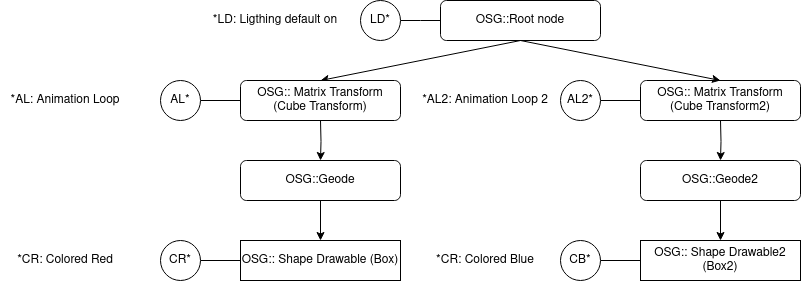

The diagram above was exported from draw.io. Its source (the exported page's mxGraphModel, read from the mxfile embedded in the PNG):
<mxGraphModel dx="900" dy="429" grid="1" gridSize="10" guides="1" tooltips="1" connect="1" arrows="1" fold="1" page="1" pageScale="1" pageWidth="1169" pageHeight="827" math="0" shadow="0">
  <root>
    <mxCell id="0" />
    <mxCell id="1" parent="0" />
    <mxCell id="hHtGd4PX7yefKJC_oEYl-1" style="rounded=0;orthogonalLoop=1;jettySize=auto;html=1;exitX=0.5;exitY=1;exitDx=0;exitDy=0;entryX=0.5;entryY=0;entryDx=0;entryDy=0;" parent="1" source="hHtGd4PX7yefKJC_oEYl-2" target="hHtGd4PX7yefKJC_oEYl-7" edge="1">
      <mxGeometry relative="1" as="geometry" />
    </mxCell>
    <mxCell id="hHtGd4PX7yefKJC_oEYl-2" value="OSG::Root node" style="rounded=1;whiteSpace=wrap;html=1;" parent="1" vertex="1">
      <mxGeometry x="560" y="120" width="160" height="40" as="geometry" />
    </mxCell>
    <mxCell id="hHtGd4PX7yefKJC_oEYl-3" style="edgeStyle=orthogonalEdgeStyle;rounded=0;orthogonalLoop=1;jettySize=auto;html=1;exitX=0.5;exitY=1;exitDx=0;exitDy=0;entryX=0.5;entryY=0;entryDx=0;entryDy=0;" parent="1" target="hHtGd4PX7yefKJC_oEYl-5" edge="1">
      <mxGeometry relative="1" as="geometry">
        <mxPoint x="440" y="240" as="sourcePoint" />
      </mxGeometry>
    </mxCell>
    <mxCell id="hHtGd4PX7yefKJC_oEYl-4" style="edgeStyle=orthogonalEdgeStyle;rounded=0;orthogonalLoop=1;jettySize=auto;html=1;exitX=0.5;exitY=1;exitDx=0;exitDy=0;entryX=0.5;entryY=0;entryDx=0;entryDy=0;" parent="1" source="hHtGd4PX7yefKJC_oEYl-5" target="hHtGd4PX7yefKJC_oEYl-6" edge="1">
      <mxGeometry relative="1" as="geometry" />
    </mxCell>
    <mxCell id="hHtGd4PX7yefKJC_oEYl-5" value="OSG::Geode" style="rounded=1;whiteSpace=wrap;html=1;" parent="1" vertex="1">
      <mxGeometry x="360" y="280" width="160" height="40" as="geometry" />
    </mxCell>
    <mxCell id="hHtGd4PX7yefKJC_oEYl-6" value="OSG:: Shape Drawable (Box)" style="rounded=0;whiteSpace=wrap;html=1;" parent="1" vertex="1">
      <mxGeometry x="360" y="360" width="160" height="40" as="geometry" />
    </mxCell>
    <mxCell id="hHtGd4PX7yefKJC_oEYl-7" value="&lt;div&gt;OSG:: Matrix Transform&lt;/div&gt;&lt;div&gt;(Cube Transform)&lt;br&gt;&lt;/div&gt;" style="rounded=1;whiteSpace=wrap;html=1;" parent="1" vertex="1">
      <mxGeometry x="360" y="200" width="160" height="40" as="geometry" />
    </mxCell>
    <mxCell id="hHtGd4PX7yefKJC_oEYl-8" style="edgeStyle=orthogonalEdgeStyle;rounded=0;orthogonalLoop=1;jettySize=auto;html=1;exitX=1;exitY=0.5;exitDx=0;exitDy=0;entryX=0;entryY=0.5;entryDx=0;entryDy=0;endArrow=none;endFill=0;" parent="1" source="hHtGd4PX7yefKJC_oEYl-9" target="hHtGd4PX7yefKJC_oEYl-7" edge="1">
      <mxGeometry relative="1" as="geometry" />
    </mxCell>
    <mxCell id="hHtGd4PX7yefKJC_oEYl-9" value="AL*" style="ellipse;whiteSpace=wrap;html=1;aspect=fixed;" parent="1" vertex="1">
      <mxGeometry x="280" y="200" width="40" height="40" as="geometry" />
    </mxCell>
    <mxCell id="hHtGd4PX7yefKJC_oEYl-10" style="edgeStyle=orthogonalEdgeStyle;rounded=0;orthogonalLoop=1;jettySize=auto;html=1;exitX=1;exitY=0.5;exitDx=0;exitDy=0;entryX=0;entryY=0.5;entryDx=0;entryDy=0;endArrow=none;endFill=0;" parent="1" source="hHtGd4PX7yefKJC_oEYl-11" target="hHtGd4PX7yefKJC_oEYl-6" edge="1">
      <mxGeometry relative="1" as="geometry" />
    </mxCell>
    <mxCell id="hHtGd4PX7yefKJC_oEYl-11" value="CR*" style="ellipse;whiteSpace=wrap;html=1;aspect=fixed;" parent="1" vertex="1">
      <mxGeometry x="280" y="360" width="40" height="40" as="geometry" />
    </mxCell>
    <mxCell id="hHtGd4PX7yefKJC_oEYl-12" value="*AL: Animation Loop" style="text;html=1;align=center;verticalAlign=middle;whiteSpace=wrap;rounded=0;" parent="1" vertex="1">
      <mxGeometry x="120" y="205" width="130" height="30" as="geometry" />
    </mxCell>
    <mxCell id="hHtGd4PX7yefKJC_oEYl-13" value="*CR: Colored Red" style="text;html=1;align=center;verticalAlign=middle;whiteSpace=wrap;rounded=0;" parent="1" vertex="1">
      <mxGeometry x="120" y="365" width="130" height="30" as="geometry" />
    </mxCell>
    <mxCell id="hHtGd4PX7yefKJC_oEYl-14" style="edgeStyle=orthogonalEdgeStyle;rounded=0;orthogonalLoop=1;jettySize=auto;html=1;exitX=0.5;exitY=1;exitDx=0;exitDy=0;entryX=0.5;entryY=0;entryDx=0;entryDy=0;" parent="1" target="hHtGd4PX7yefKJC_oEYl-16" edge="1">
      <mxGeometry relative="1" as="geometry">
        <mxPoint x="840" y="240" as="sourcePoint" />
      </mxGeometry>
    </mxCell>
    <mxCell id="hHtGd4PX7yefKJC_oEYl-15" style="edgeStyle=orthogonalEdgeStyle;rounded=0;orthogonalLoop=1;jettySize=auto;html=1;exitX=0.5;exitY=1;exitDx=0;exitDy=0;entryX=0.5;entryY=0;entryDx=0;entryDy=0;" parent="1" source="hHtGd4PX7yefKJC_oEYl-16" target="hHtGd4PX7yefKJC_oEYl-17" edge="1">
      <mxGeometry relative="1" as="geometry" />
    </mxCell>
    <mxCell id="hHtGd4PX7yefKJC_oEYl-16" value="OSG::Geode2" style="rounded=1;whiteSpace=wrap;html=1;" parent="1" vertex="1">
      <mxGeometry x="760" y="280" width="160" height="40" as="geometry" />
    </mxCell>
    <mxCell id="hHtGd4PX7yefKJC_oEYl-17" value="OSG:: Shape Drawable2 (Box2)" style="rounded=0;whiteSpace=wrap;html=1;" parent="1" vertex="1">
      <mxGeometry x="760" y="360" width="160" height="40" as="geometry" />
    </mxCell>
    <mxCell id="hHtGd4PX7yefKJC_oEYl-18" value="&lt;div&gt;OSG:: Matrix Transform&lt;/div&gt;&lt;div&gt;(Cube Transform2)&lt;br&gt;&lt;/div&gt;" style="rounded=1;whiteSpace=wrap;html=1;" parent="1" vertex="1">
      <mxGeometry x="760" y="200" width="160" height="40" as="geometry" />
    </mxCell>
    <mxCell id="hHtGd4PX7yefKJC_oEYl-19" style="edgeStyle=orthogonalEdgeStyle;rounded=0;orthogonalLoop=1;jettySize=auto;html=1;exitX=1;exitY=0.5;exitDx=0;exitDy=0;entryX=0;entryY=0.5;entryDx=0;entryDy=0;endArrow=none;endFill=0;" parent="1" source="hHtGd4PX7yefKJC_oEYl-20" target="hHtGd4PX7yefKJC_oEYl-18" edge="1">
      <mxGeometry relative="1" as="geometry" />
    </mxCell>
    <mxCell id="hHtGd4PX7yefKJC_oEYl-20" value="AL2*" style="ellipse;whiteSpace=wrap;html=1;aspect=fixed;" parent="1" vertex="1">
      <mxGeometry x="680" y="200" width="40" height="40" as="geometry" />
    </mxCell>
    <mxCell id="hHtGd4PX7yefKJC_oEYl-21" style="edgeStyle=orthogonalEdgeStyle;rounded=0;orthogonalLoop=1;jettySize=auto;html=1;exitX=1;exitY=0.5;exitDx=0;exitDy=0;entryX=0;entryY=0.5;entryDx=0;entryDy=0;endArrow=none;endFill=0;" parent="1" source="hHtGd4PX7yefKJC_oEYl-22" target="hHtGd4PX7yefKJC_oEYl-17" edge="1">
      <mxGeometry relative="1" as="geometry" />
    </mxCell>
    <mxCell id="hHtGd4PX7yefKJC_oEYl-22" value="CB*" style="ellipse;whiteSpace=wrap;html=1;aspect=fixed;" parent="1" vertex="1">
      <mxGeometry x="680" y="360" width="40" height="40" as="geometry" />
    </mxCell>
    <mxCell id="hHtGd4PX7yefKJC_oEYl-23" value="*AL2: Animation Loop 2" style="text;html=1;align=center;verticalAlign=middle;whiteSpace=wrap;rounded=0;" parent="1" vertex="1">
      <mxGeometry x="540" y="205" width="130" height="30" as="geometry" />
    </mxCell>
    <mxCell id="hHtGd4PX7yefKJC_oEYl-24" value="*CR: Colored Blue" style="text;html=1;align=center;verticalAlign=middle;whiteSpace=wrap;rounded=0;" parent="1" vertex="1">
      <mxGeometry x="540" y="365" width="130" height="30" as="geometry" />
    </mxCell>
    <mxCell id="hHtGd4PX7yefKJC_oEYl-25" style="rounded=0;orthogonalLoop=1;jettySize=auto;html=1;exitX=0.5;exitY=1;exitDx=0;exitDy=0;entryX=0.5;entryY=0;entryDx=0;entryDy=0;" parent="1" source="hHtGd4PX7yefKJC_oEYl-2" target="hHtGd4PX7yefKJC_oEYl-18" edge="1">
      <mxGeometry relative="1" as="geometry">
        <mxPoint x="650" y="170" as="sourcePoint" />
        <mxPoint x="450" y="210" as="targetPoint" />
      </mxGeometry>
    </mxCell>
    <mxCell id="B1UQcrz7NHYkh5rFc3wB-1" style="edgeStyle=orthogonalEdgeStyle;rounded=0;orthogonalLoop=1;jettySize=auto;html=1;exitX=1;exitY=0.5;exitDx=0;exitDy=0;entryX=0;entryY=0.5;entryDx=0;entryDy=0;endArrow=none;endFill=0;" parent="1" source="B1UQcrz7NHYkh5rFc3wB-2" edge="1">
      <mxGeometry relative="1" as="geometry">
        <mxPoint x="560" y="140" as="targetPoint" />
      </mxGeometry>
    </mxCell>
    <mxCell id="B1UQcrz7NHYkh5rFc3wB-2" value="LD*" style="ellipse;whiteSpace=wrap;html=1;aspect=fixed;" parent="1" vertex="1">
      <mxGeometry x="480" y="120" width="40" height="40" as="geometry" />
    </mxCell>
    <mxCell id="B1UQcrz7NHYkh5rFc3wB-3" value="*LD: Ligthing default on" style="text;html=1;align=center;verticalAlign=middle;whiteSpace=wrap;rounded=0;" parent="1" vertex="1">
      <mxGeometry x="330" y="125" width="130" height="30" as="geometry" />
    </mxCell>
  </root>
</mxGraphModel>